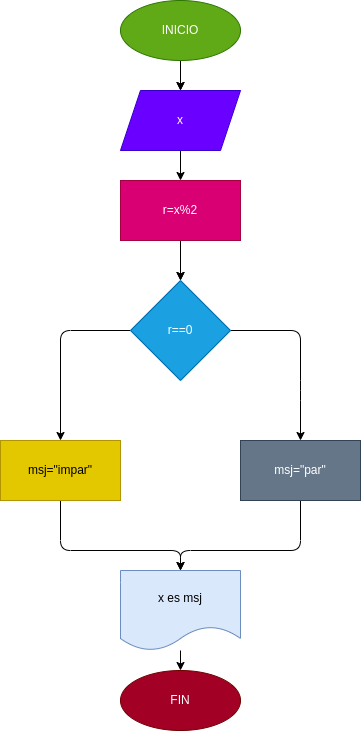

The diagram above was exported from draw.io. Its source (the exported page's mxGraphModel, read from the mxfile embedded in the PNG):
<mxGraphModel dx="662" dy="411" grid="1" gridSize="10" guides="1" tooltips="1" connect="1" arrows="1" fold="1" page="1" pageScale="1" pageWidth="827" pageHeight="1169" math="0" shadow="0">
  <root>
    <mxCell id="0" />
    <mxCell id="1" parent="0" />
    <mxCell id="4" value="" style="edgeStyle=none;html=1;" edge="1" parent="1" target="3">
      <mxGeometry relative="1" as="geometry">
        <mxPoint x="320" y="110" as="sourcePoint" />
      </mxGeometry>
    </mxCell>
    <mxCell id="6" value="" style="edgeStyle=none;html=1;" edge="1" parent="1" source="3" target="5">
      <mxGeometry relative="1" as="geometry" />
    </mxCell>
    <mxCell id="3" value="x" style="shape=parallelogram;perimeter=parallelogramPerimeter;whiteSpace=wrap;html=1;fixedSize=1;fillColor=#6a00ff;fontColor=#ffffff;strokeColor=#3700CC;" vertex="1" parent="1">
      <mxGeometry x="260" y="140" width="120" height="60" as="geometry" />
    </mxCell>
    <mxCell id="8" value="" style="edgeStyle=none;html=1;" edge="1" parent="1" source="5">
      <mxGeometry relative="1" as="geometry">
        <mxPoint x="320" y="330" as="targetPoint" />
      </mxGeometry>
    </mxCell>
    <mxCell id="16" value="" style="edgeStyle=none;html=1;" edge="1" parent="1" source="5" target="15">
      <mxGeometry relative="1" as="geometry" />
    </mxCell>
    <mxCell id="5" value="r=x%2" style="rounded=0;whiteSpace=wrap;html=1;fillColor=#d80073;fontColor=#ffffff;strokeColor=#A50040;" vertex="1" parent="1">
      <mxGeometry x="260" y="230" width="120" height="60" as="geometry" />
    </mxCell>
    <mxCell id="14" value="" style="edgeStyle=none;html=1;" edge="1" parent="1" source="13" target="3">
      <mxGeometry relative="1" as="geometry" />
    </mxCell>
    <mxCell id="13" value="INICIO" style="ellipse;whiteSpace=wrap;html=1;fillColor=#60a917;fontColor=#ffffff;strokeColor=#2D7600;" vertex="1" parent="1">
      <mxGeometry x="260" y="50" width="120" height="60" as="geometry" />
    </mxCell>
    <mxCell id="19" style="edgeStyle=none;html=1;exitX=0;exitY=0.5;exitDx=0;exitDy=0;entryX=0.5;entryY=0;entryDx=0;entryDy=0;" edge="1" parent="1" source="15" target="17">
      <mxGeometry relative="1" as="geometry">
        <mxPoint x="180" y="380" as="targetPoint" />
        <Array as="points">
          <mxPoint x="200" y="380" />
        </Array>
      </mxGeometry>
    </mxCell>
    <mxCell id="20" style="edgeStyle=none;html=1;exitX=1;exitY=0.5;exitDx=0;exitDy=0;entryX=0.5;entryY=0;entryDx=0;entryDy=0;" edge="1" parent="1" source="15" target="18">
      <mxGeometry relative="1" as="geometry">
        <mxPoint x="440" y="480" as="targetPoint" />
        <Array as="points">
          <mxPoint x="440" y="380" />
          <mxPoint x="440" y="440" />
        </Array>
      </mxGeometry>
    </mxCell>
    <mxCell id="15" value="r==0" style="rhombus;whiteSpace=wrap;html=1;fillColor=#1ba1e2;fontColor=#ffffff;strokeColor=#006EAF;" vertex="1" parent="1">
      <mxGeometry x="270" y="330" width="100" height="100" as="geometry" />
    </mxCell>
    <mxCell id="26" style="edgeStyle=none;html=1;exitX=0.5;exitY=1;exitDx=0;exitDy=0;entryX=0.5;entryY=0;entryDx=0;entryDy=0;" edge="1" parent="1" source="17" target="22">
      <mxGeometry relative="1" as="geometry">
        <Array as="points">
          <mxPoint x="200" y="600" />
          <mxPoint x="320" y="600" />
        </Array>
      </mxGeometry>
    </mxCell>
    <mxCell id="17" value="msj=&quot;impar&quot;" style="rounded=0;whiteSpace=wrap;html=1;fillColor=#e3c800;fontColor=#000000;strokeColor=#B09500;" vertex="1" parent="1">
      <mxGeometry x="140" y="490" width="120" height="60" as="geometry" />
    </mxCell>
    <mxCell id="27" style="edgeStyle=none;html=1;exitX=0.5;exitY=1;exitDx=0;exitDy=0;entryX=0.5;entryY=0;entryDx=0;entryDy=0;" edge="1" parent="1" source="18" target="22">
      <mxGeometry relative="1" as="geometry">
        <Array as="points">
          <mxPoint x="440" y="600" />
          <mxPoint x="320" y="600" />
        </Array>
      </mxGeometry>
    </mxCell>
    <mxCell id="18" value="msj=&quot;par&quot;" style="rounded=0;whiteSpace=wrap;html=1;fillColor=#647687;strokeColor=#314354;fontColor=#ffffff;" vertex="1" parent="1">
      <mxGeometry x="380" y="490" width="120" height="60" as="geometry" />
    </mxCell>
    <mxCell id="29" value="" style="edgeStyle=none;html=1;" edge="1" parent="1" source="22" target="28">
      <mxGeometry relative="1" as="geometry" />
    </mxCell>
    <mxCell id="22" value="&lt;font color=&quot;#000000&quot;&gt;x es msj&lt;/font&gt;" style="shape=document;whiteSpace=wrap;html=1;boundedLbl=1;fillColor=#dae8fc;strokeColor=#6c8ebf;" vertex="1" parent="1">
      <mxGeometry x="260" y="620" width="120" height="80" as="geometry" />
    </mxCell>
    <mxCell id="28" value="FIN" style="ellipse;whiteSpace=wrap;html=1;fillColor=#a20025;fontColor=#ffffff;strokeColor=#6F0000;" vertex="1" parent="1">
      <mxGeometry x="260" y="720" width="120" height="60" as="geometry" />
    </mxCell>
  </root>
</mxGraphModel>